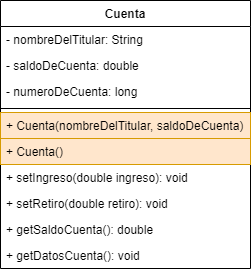

The diagram above was exported from draw.io. Its source (the exported page's mxGraphModel, read from the mxfile embedded in the PNG):
<mxGraphModel dx="1434" dy="788" grid="1" gridSize="10" guides="1" tooltips="1" connect="1" arrows="1" fold="1" page="1" pageScale="1" pageWidth="827" pageHeight="1169" math="0" shadow="0">
  <root>
    <mxCell id="0" />
    <mxCell id="1" parent="0" />
    <mxCell id="qb5AKbWGeUOcykFegpHX-1" value="Cuenta" style="swimlane;fontStyle=1;align=center;verticalAlign=top;childLayout=stackLayout;horizontal=1;startSize=26;horizontalStack=0;resizeParent=1;resizeParentMax=0;resizeLast=0;collapsible=1;marginBottom=0;" vertex="1" parent="1">
      <mxGeometry x="140" y="100" width="250" height="268" as="geometry" />
    </mxCell>
    <mxCell id="qb5AKbWGeUOcykFegpHX-2" value="- nombreDelTitular: String" style="text;strokeColor=none;fillColor=none;align=left;verticalAlign=top;spacingLeft=4;spacingRight=4;overflow=hidden;rotatable=0;points=[[0,0.5],[1,0.5]];portConstraint=eastwest;" vertex="1" parent="qb5AKbWGeUOcykFegpHX-1">
      <mxGeometry y="26" width="250" height="26" as="geometry" />
    </mxCell>
    <mxCell id="qb5AKbWGeUOcykFegpHX-5" value="- saldoDeCuenta: double" style="text;strokeColor=none;fillColor=none;align=left;verticalAlign=top;spacingLeft=4;spacingRight=4;overflow=hidden;rotatable=0;points=[[0,0.5],[1,0.5]];portConstraint=eastwest;" vertex="1" parent="qb5AKbWGeUOcykFegpHX-1">
      <mxGeometry y="52" width="250" height="26" as="geometry" />
    </mxCell>
    <mxCell id="qb5AKbWGeUOcykFegpHX-6" value="- numeroDeCuenta: long" style="text;strokeColor=none;fillColor=none;align=left;verticalAlign=top;spacingLeft=4;spacingRight=4;overflow=hidden;rotatable=0;points=[[0,0.5],[1,0.5]];portConstraint=eastwest;" vertex="1" parent="qb5AKbWGeUOcykFegpHX-1">
      <mxGeometry y="78" width="250" height="26" as="geometry" />
    </mxCell>
    <mxCell id="qb5AKbWGeUOcykFegpHX-3" value="" style="line;strokeWidth=1;fillColor=none;align=left;verticalAlign=middle;spacingTop=-1;spacingLeft=3;spacingRight=3;rotatable=0;labelPosition=right;points=[];portConstraint=eastwest;strokeColor=inherit;" vertex="1" parent="qb5AKbWGeUOcykFegpHX-1">
      <mxGeometry y="104" width="250" height="8" as="geometry" />
    </mxCell>
    <mxCell id="qb5AKbWGeUOcykFegpHX-17" value="+ Cuenta(nombreDelTitular, saldoDeCuenta)" style="text;strokeColor=#d79b00;fillColor=#ffe6cc;align=left;verticalAlign=top;spacingLeft=4;spacingRight=4;overflow=hidden;rotatable=0;points=[[0,0.5],[1,0.5]];portConstraint=eastwest;" vertex="1" parent="qb5AKbWGeUOcykFegpHX-1">
      <mxGeometry y="112" width="250" height="26" as="geometry" />
    </mxCell>
    <mxCell id="qb5AKbWGeUOcykFegpHX-18" value="+ Cuenta()" style="text;strokeColor=#d79b00;fillColor=#ffe6cc;align=left;verticalAlign=top;spacingLeft=4;spacingRight=4;overflow=hidden;rotatable=0;points=[[0,0.5],[1,0.5]];portConstraint=eastwest;" vertex="1" parent="qb5AKbWGeUOcykFegpHX-1">
      <mxGeometry y="138" width="250" height="26" as="geometry" />
    </mxCell>
    <mxCell id="qb5AKbWGeUOcykFegpHX-4" value="+ setIngreso(double ingreso): void" style="text;strokeColor=none;fillColor=none;align=left;verticalAlign=top;spacingLeft=4;spacingRight=4;overflow=hidden;rotatable=0;points=[[0,0.5],[1,0.5]];portConstraint=eastwest;" vertex="1" parent="qb5AKbWGeUOcykFegpHX-1">
      <mxGeometry y="164" width="250" height="26" as="geometry" />
    </mxCell>
    <mxCell id="qb5AKbWGeUOcykFegpHX-8" value="+ setRetiro(double retiro): void" style="text;strokeColor=none;fillColor=none;align=left;verticalAlign=top;spacingLeft=4;spacingRight=4;overflow=hidden;rotatable=0;points=[[0,0.5],[1,0.5]];portConstraint=eastwest;" vertex="1" parent="qb5AKbWGeUOcykFegpHX-1">
      <mxGeometry y="190" width="250" height="26" as="geometry" />
    </mxCell>
    <mxCell id="qb5AKbWGeUOcykFegpHX-19" value="+ getSaldoCuenta(): double" style="text;strokeColor=none;fillColor=none;align=left;verticalAlign=top;spacingLeft=4;spacingRight=4;overflow=hidden;rotatable=0;points=[[0,0.5],[1,0.5]];portConstraint=eastwest;" vertex="1" parent="qb5AKbWGeUOcykFegpHX-1">
      <mxGeometry y="216" width="250" height="26" as="geometry" />
    </mxCell>
    <mxCell id="qb5AKbWGeUOcykFegpHX-20" value="+ getDatosCuenta(): void" style="text;strokeColor=none;fillColor=none;align=left;verticalAlign=top;spacingLeft=4;spacingRight=4;overflow=hidden;rotatable=0;points=[[0,0.5],[1,0.5]];portConstraint=eastwest;" vertex="1" parent="qb5AKbWGeUOcykFegpHX-1">
      <mxGeometry y="242" width="250" height="26" as="geometry" />
    </mxCell>
  </root>
</mxGraphModel>